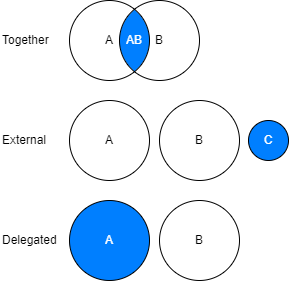

The diagram above was exported from draw.io. Its source (the exported page's mxGraphModel, read from the mxfile embedded in the PNG):
<mxGraphModel dx="1020" dy="563" grid="1" gridSize="10" guides="1" tooltips="1" connect="1" arrows="1" fold="1" page="1" pageScale="1" pageWidth="1169" pageHeight="827" math="0" shadow="0">
  <root>
    <mxCell id="0" />
    <mxCell id="1" parent="0" />
    <mxCell id="16" value="A" style="ellipse;whiteSpace=wrap;html=1;fillColor=none;" vertex="1" parent="1">
      <mxGeometry x="70" y="101" width="80" height="80" as="geometry" />
    </mxCell>
    <mxCell id="17" value="C" style="ellipse;whiteSpace=wrap;html=1;fillColor=#007FFF;fontColor=#FFFFFF;" vertex="1" parent="1">
      <mxGeometry x="249" y="121" width="40" height="40" as="geometry" />
    </mxCell>
    <mxCell id="18" value="B" style="ellipse;whiteSpace=wrap;html=1;fillColor=none;" vertex="1" parent="1">
      <mxGeometry x="160" y="101" width="80" height="80" as="geometry" />
    </mxCell>
    <mxCell id="19" value="A" style="ellipse;whiteSpace=wrap;html=1;fillColor=#007FFF;fontColor=#FFFFFF;" vertex="1" parent="1">
      <mxGeometry x="70" y="201" width="80" height="80" as="geometry" />
    </mxCell>
    <mxCell id="20" value="B" style="ellipse;whiteSpace=wrap;html=1;fillColor=none;" vertex="1" parent="1">
      <mxGeometry x="160" y="201" width="80" height="80" as="geometry" />
    </mxCell>
    <mxCell id="22" value="Together" style="text;html=1;strokeColor=none;fillColor=none;align=left;verticalAlign=middle;whiteSpace=wrap;rounded=0;" vertex="1" parent="1">
      <mxGeometry x="1" y="26" width="60" height="30" as="geometry" />
    </mxCell>
    <mxCell id="27" value="AB" style="whiteSpace=wrap;html=1;shape=mxgraph.basic.pointed_oval;fontColor=#FFFFFF;fillColor=#007FFF;strokeColor=none;" vertex="1" parent="1">
      <mxGeometry x="115" y="10" width="40" height="62" as="geometry" />
    </mxCell>
    <mxCell id="24" value="External" style="text;html=1;strokeColor=none;fillColor=none;align=left;verticalAlign=middle;whiteSpace=wrap;rounded=0;" vertex="1" parent="1">
      <mxGeometry x="1" y="126" width="60" height="30" as="geometry" />
    </mxCell>
    <mxCell id="25" value="Delegated" style="text;html=1;strokeColor=none;fillColor=none;align=left;verticalAlign=middle;whiteSpace=wrap;rounded=0;" vertex="1" parent="1">
      <mxGeometry x="1" y="226" width="60" height="30" as="geometry" />
    </mxCell>
    <mxCell id="15" value="B" style="ellipse;whiteSpace=wrap;html=1;fillColor=none;" vertex="1" parent="1">
      <mxGeometry x="120" y="1" width="80" height="80" as="geometry" />
    </mxCell>
    <mxCell id="14" value="A" style="ellipse;whiteSpace=wrap;html=1;fillColor=none;" vertex="1" parent="1">
      <mxGeometry x="70" y="1" width="80" height="80" as="geometry" />
    </mxCell>
  </root>
</mxGraphModel>